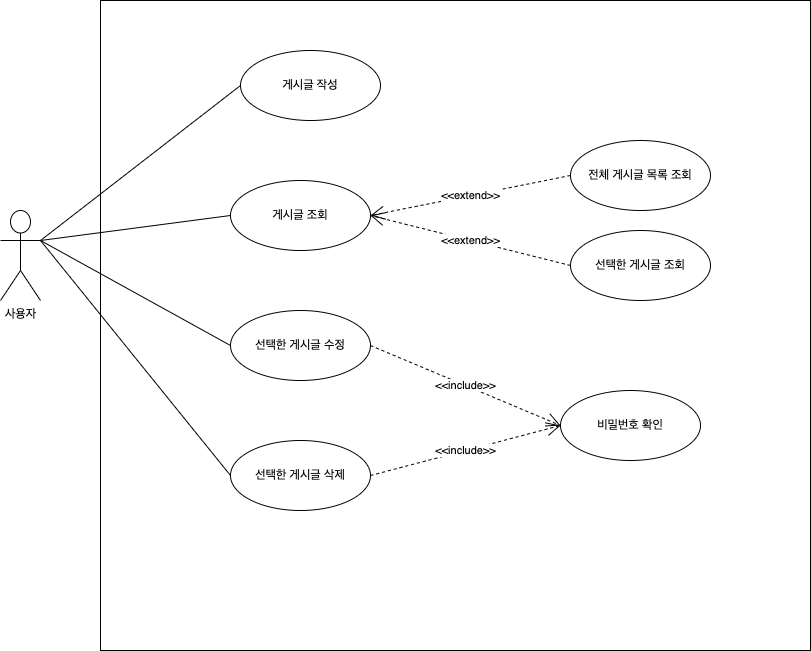

The diagram above was exported from draw.io. Its source (the exported page's mxGraphModel, read from the mxfile embedded in the PNG):
<mxGraphModel dx="527" dy="829" grid="1" gridSize="10" guides="1" tooltips="1" connect="1" arrows="1" fold="1" page="1" pageScale="1" pageWidth="1169" pageHeight="827" math="0" shadow="0">
  <root>
    <mxCell id="0" />
    <mxCell id="1" parent="0" />
    <mxCell id="U88KAfp7hJJUicZ8UVVf-1" value="사용자" style="shape=umlActor;verticalLabelPosition=bottom;verticalAlign=top;html=1;" vertex="1" parent="1">
      <mxGeometry x="80" y="270" width="40" height="90" as="geometry" />
    </mxCell>
    <mxCell id="U88KAfp7hJJUicZ8UVVf-3" value="" style="rounded=0;whiteSpace=wrap;html=1;fillColor=none;align=left;" vertex="1" parent="1">
      <mxGeometry x="180" y="60" width="710" height="650" as="geometry" />
    </mxCell>
    <mxCell id="U88KAfp7hJJUicZ8UVVf-4" value="전체 게시글 목록 조회" style="ellipse;whiteSpace=wrap;html=1;fillColor=none;" vertex="1" parent="1">
      <mxGeometry x="650" y="200" width="140" height="70" as="geometry" />
    </mxCell>
    <mxCell id="U88KAfp7hJJUicZ8UVVf-5" value="게시글 작성" style="ellipse;whiteSpace=wrap;html=1;fillColor=none;" vertex="1" parent="1">
      <mxGeometry x="320" y="110" width="140" height="70" as="geometry" />
    </mxCell>
    <mxCell id="U88KAfp7hJJUicZ8UVVf-6" value="게시글 조회" style="ellipse;whiteSpace=wrap;html=1;fillColor=none;" vertex="1" parent="1">
      <mxGeometry x="310" y="240" width="140" height="70" as="geometry" />
    </mxCell>
    <mxCell id="U88KAfp7hJJUicZ8UVVf-7" value="선택한 게시글 수정" style="ellipse;whiteSpace=wrap;html=1;fillColor=none;" vertex="1" parent="1">
      <mxGeometry x="310" y="370" width="140" height="70" as="geometry" />
    </mxCell>
    <mxCell id="U88KAfp7hJJUicZ8UVVf-8" value="선택한 게시글 삭제" style="ellipse;whiteSpace=wrap;html=1;fillColor=none;" vertex="1" parent="1">
      <mxGeometry x="310" y="500" width="140" height="70" as="geometry" />
    </mxCell>
    <mxCell id="U88KAfp7hJJUicZ8UVVf-9" value="" style="endArrow=none;html=1;rounded=0;exitX=1;exitY=0.3333333333333333;exitDx=0;exitDy=0;exitPerimeter=0;entryX=0;entryY=0.5;entryDx=0;entryDy=0;" edge="1" parent="1" source="U88KAfp7hJJUicZ8UVVf-1" target="U88KAfp7hJJUicZ8UVVf-5">
      <mxGeometry width="50" height="50" relative="1" as="geometry">
        <mxPoint x="640" y="410" as="sourcePoint" />
        <mxPoint x="690" y="360" as="targetPoint" />
      </mxGeometry>
    </mxCell>
    <mxCell id="U88KAfp7hJJUicZ8UVVf-10" value="" style="endArrow=none;html=1;rounded=0;entryX=0;entryY=0.5;entryDx=0;entryDy=0;" edge="1" parent="1" target="U88KAfp7hJJUicZ8UVVf-6">
      <mxGeometry width="50" height="50" relative="1" as="geometry">
        <mxPoint x="120" y="300" as="sourcePoint" />
        <mxPoint x="690" y="360" as="targetPoint" />
      </mxGeometry>
    </mxCell>
    <mxCell id="U88KAfp7hJJUicZ8UVVf-11" value="" style="endArrow=none;html=1;rounded=0;entryX=0;entryY=0.5;entryDx=0;entryDy=0;" edge="1" parent="1" target="U88KAfp7hJJUicZ8UVVf-7">
      <mxGeometry width="50" height="50" relative="1" as="geometry">
        <mxPoint x="120" y="300" as="sourcePoint" />
        <mxPoint x="690" y="360" as="targetPoint" />
      </mxGeometry>
    </mxCell>
    <mxCell id="U88KAfp7hJJUicZ8UVVf-12" value="" style="endArrow=none;html=1;rounded=0;entryX=0;entryY=0.5;entryDx=0;entryDy=0;exitX=1;exitY=0.3333333333333333;exitDx=0;exitDy=0;exitPerimeter=0;" edge="1" parent="1" source="U88KAfp7hJJUicZ8UVVf-1" target="U88KAfp7hJJUicZ8UVVf-8">
      <mxGeometry width="50" height="50" relative="1" as="geometry">
        <mxPoint x="130" y="300" as="sourcePoint" />
        <mxPoint x="690" y="360" as="targetPoint" />
      </mxGeometry>
    </mxCell>
    <mxCell id="U88KAfp7hJJUicZ8UVVf-23" value="&amp;lt;&amp;lt;extend&amp;gt;&amp;gt;" style="endArrow=open;endSize=12;dashed=1;html=1;rounded=0;exitX=0;exitY=0.5;exitDx=0;exitDy=0;entryX=1;entryY=0.5;entryDx=0;entryDy=0;" edge="1" parent="1" source="U88KAfp7hJJUicZ8UVVf-4" target="U88KAfp7hJJUicZ8UVVf-6">
      <mxGeometry x="0.0024" width="160" relative="1" as="geometry">
        <mxPoint x="580" y="390" as="sourcePoint" />
        <mxPoint x="630" y="395.0000000000002" as="targetPoint" />
        <Array as="points" />
        <mxPoint as="offset" />
      </mxGeometry>
    </mxCell>
    <mxCell id="U88KAfp7hJJUicZ8UVVf-24" value="&amp;lt;&amp;lt;include&amp;gt;&amp;gt;" style="endArrow=open;endSize=12;dashed=1;html=1;rounded=0;exitX=1;exitY=0.5;exitDx=0;exitDy=0;entryX=0;entryY=0.5;entryDx=0;entryDy=0;" edge="1" parent="1" source="U88KAfp7hJJUicZ8UVVf-7" target="U88KAfp7hJJUicZ8UVVf-27">
      <mxGeometry width="160" relative="1" as="geometry">
        <mxPoint x="460" y="285" as="sourcePoint" />
        <mxPoint x="630" y="395.0000000000002" as="targetPoint" />
        <Array as="points" />
      </mxGeometry>
    </mxCell>
    <mxCell id="U88KAfp7hJJUicZ8UVVf-25" value="&amp;lt;&amp;lt;include&amp;gt;&amp;gt;" style="endArrow=open;endSize=12;dashed=1;html=1;rounded=0;exitX=1;exitY=0.5;exitDx=0;exitDy=0;entryX=0;entryY=0.5;entryDx=0;entryDy=0;" edge="1" parent="1" source="U88KAfp7hJJUicZ8UVVf-8" target="U88KAfp7hJJUicZ8UVVf-27">
      <mxGeometry width="160" relative="1" as="geometry">
        <mxPoint x="470" y="295" as="sourcePoint" />
        <mxPoint x="630" y="395.0000000000002" as="targetPoint" />
        <Array as="points" />
      </mxGeometry>
    </mxCell>
    <mxCell id="U88KAfp7hJJUicZ8UVVf-26" value="선택한 게시글 조회" style="ellipse;whiteSpace=wrap;html=1;fillColor=none;" vertex="1" parent="1">
      <mxGeometry x="650" y="290" width="140" height="70" as="geometry" />
    </mxCell>
    <mxCell id="U88KAfp7hJJUicZ8UVVf-27" value="비밀번호 확인" style="ellipse;whiteSpace=wrap;html=1;fillColor=none;" vertex="1" parent="1">
      <mxGeometry x="640" y="450" width="140" height="70" as="geometry" />
    </mxCell>
    <mxCell id="U88KAfp7hJJUicZ8UVVf-28" value="&amp;lt;&amp;lt;extend&amp;gt;&amp;gt;" style="endArrow=open;endSize=12;dashed=1;html=1;rounded=0;exitX=0;exitY=0.5;exitDx=0;exitDy=0;entryX=1;entryY=0.5;entryDx=0;entryDy=0;" edge="1" parent="1" source="U88KAfp7hJJUicZ8UVVf-26" target="U88KAfp7hJJUicZ8UVVf-6">
      <mxGeometry x="0.0024" width="160" relative="1" as="geometry">
        <mxPoint x="660" y="245" as="sourcePoint" />
        <mxPoint x="460" y="285" as="targetPoint" />
        <Array as="points" />
        <mxPoint as="offset" />
      </mxGeometry>
    </mxCell>
  </root>
</mxGraphModel>